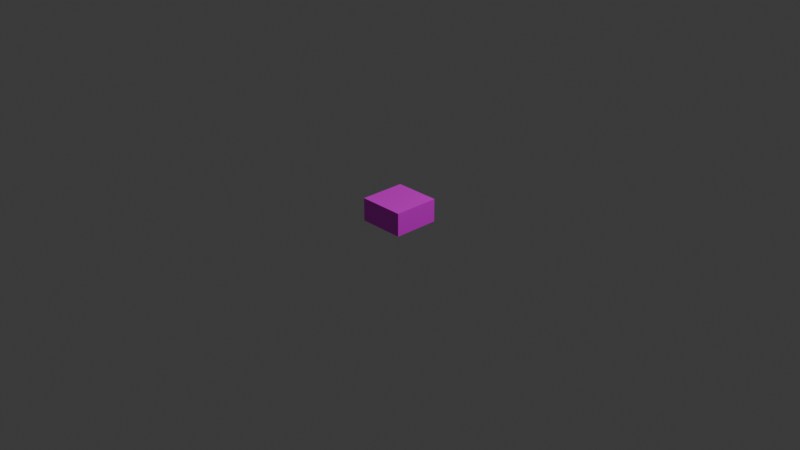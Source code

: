 # Source: PowerSink.blend  (saved by Blender 5.0.118; exported with 4.5.12 LTS)
import bpy
from mathutils import Matrix  # noqa: F401  (used for matrix-valued properties, if any)

bpy.ops.wm.read_factory_settings(use_empty=True)
scene = bpy.context.scene
scene.name = 'Scene'

# ---- collections
col_collection = bpy.data.collections.new('Collection'); scene.collection.children.link(col_collection)

# ---- images (referenced by path relative to the original .blend; pixels are not part of the script)
import os
ASSET_DIR = os.environ.get("B2B_ASSET_DIR", "")  # directory of the original .blend (textures are referenced by path, not embedded)
HERE = os.path.dirname(os.path.abspath(__file__))  # packed textures are extracted next to this script under _unpacked/

def load_image(name, relpath, width, height, colorspace="sRGB"):
    """Load a texture the original file referenced (path relative to the .blend, or extracted next to this script)."""
    p = next((c for c in (os.path.join(HERE, relpath), os.path.join(ASSET_DIR, relpath)) if relpath and os.path.exists(c)), "")
    if p:
        img = bpy.data.images.load(p, check_existing=True)
        img.name = name
    else:  # same state as the original file: an image datablock whose file is absent (Cycles renders it pink)
        img = bpy.data.images.new(name, width, height)
        img.source = "FILE"
        img.filepath = "//" + (relpath or name)
    img.colorspace_settings.name = colorspace
    return img
img_powersinktexture_png = load_image('PowerSinkTexture.png', 'PowerSinkTexture.png', 1024, 1024, 'sRGB')

# ---- materials (node trees are filled in below, after node groups)
mat_material = bpy.data.materials.new('Material')

# ---- material node trees
mat_material.use_nodes = True; mat_material.node_tree.nodes.clear()
_N = mat_material.node_tree.nodes; _L = mat_material.node_tree.links
n0 = _N.new('ShaderNodeBsdfPrincipled'); n0.name = 'Principled BSDF'; n0.location = (-200, 100)
n1 = _N.new('ShaderNodeOutputMaterial'); n1.name = 'Material Output'; n1.location = (200, 100)
n2 = _N.new('ShaderNodeTexImage'); n2.name = 'Image Texture'; n2.location = (-490, 80)
n2.image = img_powersinktexture_png
_L.new(n0.outputs[0], n1.inputs[0])
_L.new(n2.outputs[0], n0.inputs[0])
n1.is_active_output = True

# ---- world
world_world = bpy.data.worlds.new('World'); scene.world = world_world
world_world.use_nodes = True; world_world.node_tree.nodes.clear()
_N = world_world.node_tree.nodes; _L = world_world.node_tree.links
n0 = _N.new('ShaderNodeOutputWorld'); n0.name = 'World Output'; n0.location = (200, 100)
n1 = _N.new('ShaderNodeBackground'); n1.name = 'Background'; n1.location = (-200, 100)
n1.inputs[0].default_value = (0.05088, 0.05088, 0.05088, 1.0)
_L.new(n1.outputs[0], n0.inputs[0])
n0.is_active_output = True
world_world.color = (0.05088, 0.05088, 0.05088)
world_world.sun_shadow_jitter_overblur = 0.0

# ---- cameras
cam_camera = bpy.data.cameras.new('Camera')
cam_camera.clip_end = 100.0
cam_camera.ortho_scale = 7.314

# ---- lights
light_light = bpy.data.lights.new('Light', 'POINT')
light_light.energy = 1000.0
light_light.shadow_soft_size = 0.1

# ---- meshes
me_cube = bpy.data.meshes.new('Cube')
me_cube.from_pydata([(0.25, 0.25, 0.225), (0.25, 0.25, -0.025), (0.25, -0.25, 0.225), (0.25, -0.25, -0.025), (-0.25, 0.25, 0.225), (-0.25, 0.25, -0.025), (-0.25, -0.25, 0.225), (-0.25, -0.25, -0.025)], [], [(0, 4, 6, 2), (3, 2, 6, 7), (7, 6, 4, 5), (5, 1, 3, 7), (1, 0, 2, 3), (5, 4, 0, 1)])
_uv = me_cube.uv_layers.new(name='UVMap')
_uv.uv.foreach_set('vector', [0.4998, 0.0001706, 0.4998, 0.4998, 0.0001706, 0.4998, 0.0001706, 0.0001706, 0.5002, 0.0001706, 0.75, 0.0001706, 0.75, 0.4998, 0.5002, 0.4998, 0.5002, 0.4998, 0.75, 0.4998, 0.75, 0.0001706, 0.5002, 0.0001706, 0.4998, 0.9998, 0.4998, 0.5002, 0.0001706, 0.5002, 0.0001706, 0.9998, 0.5002, 0.5002, 0.75, 0.5002, 0.75, 0.9998, 0.5002, 0.9998, 0.5002, 0.9998, 0.75, 0.9998, 0.75, 0.5002, 0.5002, 0.5002])
_ca = me_cube.color_attributes.new('Attribute', 'BYTE_COLOR', 'CORNER')
_ca.data.foreach_set('color', [1.0, 1.0, 1.0, 1.0, 1.0, 1.0, 1.0, 1.0, 1.0, 1.0, 1.0, 1.0, 1.0, 1.0, 1.0, 1.0, 1.0, 1.0, 1.0, 1.0, 1.0, 1.0, 1.0, 1.0, 1.0, 1.0, 1.0, 1.0, 1.0, 1.0, 1.0, 1.0, 1.0, 1.0, 1.0, 1.0, 1.0, 1.0, 1.0, 1.0, 1.0, 1.0, 1.0, 1.0, 1.0, 1.0, 1.0, 1.0, 1.0, 1.0, 1.0, 1.0, 1.0, 1.0, 1.0, 1.0, 1.0, 1.0, 1.0, 1.0, 1.0, 1.0, 1.0, 1.0, 1.0, 1.0, 1.0, 1.0, 1.0, 1.0, 1.0, 1.0, 1.0, 1.0, 1.0, 1.0, 1.0, 1.0, 1.0, 1.0, 1.0, 1.0, 1.0, 1.0, 1.0, 1.0, 1.0, 1.0, 1.0, 1.0, 1.0, 1.0, 1.0, 1.0, 1.0, 1.0])
me_cube.materials.append(mat_material)
me_cube.use_mirror_vertex_groups = False
me_cube.update()

# ---- objects
ob_powersink = bpy.data.objects.new('PowerSink', me_cube)
ob_light = bpy.data.objects.new('Light', light_light)
ob_camera = bpy.data.objects.new('Camera', cam_camera)

# ---- transforms, parenting, visibility, modifiers, constraints
ob_powersink.location = (0.0, 0.0, 0.0)
ob_powersink.lock_rotations_4d = False
ob_powersink.empty_display_type = 'ARROWS'
ob_powersink.lineart.crease_threshold = 0.0
ob_light.location = (4.076, 1.005, 5.904)
ob_light.rotation_euler = (0.6503, 0.05522, 1.866)
ob_light.lock_rotations_4d = False
ob_light.empty_display_type = 'ARROWS'
ob_light.color = (0.0, 0.0, 0.0, 0.0)
ob_light.lineart.crease_threshold = 0.0
ob_camera.location = (7.359, -6.926, 4.958)
ob_camera.rotation_euler = (1.109, 0.0, 0.8149)
ob_camera.lock_rotations_4d = False
ob_camera.empty_display_type = 'ARROWS'
ob_camera.color = (0.0, 0.0, 0.0, 0.0)
ob_camera.display_type = 'WIRE'
ob_camera.lineart.crease_threshold = 0.0

# ---- collection membership
col_collection.objects.link(ob_powersink)
col_collection.objects.link(ob_light)
col_collection.objects.link(ob_camera)

# ---- scene / render settings (as saved in the file)
scene.camera = ob_camera
scene.frame_start = 1; scene.frame_end = 250; scene.frame_set(1)
scene.render.engine = 'CYCLES'
scene.render.bake_bias = 0.0
scene.render.bake_samples = 0
scene.cycles.sampling_pattern = 'TABULATED_SOBOL'
scene.eevee.use_volume_custom_range = False
bpy.context.view_layer.update()
